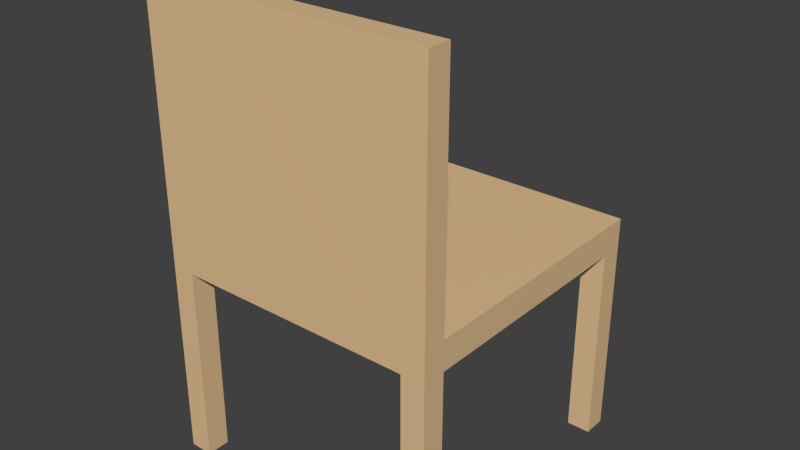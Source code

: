 # Source: chair2.blend  (saved by Blender 2.80.75; exported with 4.5.12 LTS)
import bpy
from mathutils import Matrix  # noqa: F401  (used for matrix-valued properties, if any)

bpy.ops.wm.read_factory_settings(use_empty=True)
scene = bpy.context.scene
scene.name = 'Scene'

# ---- collections
col_collection_1 = bpy.data.collections.new('Collection 1'); scene.collection.children.link(col_collection_1)

# ---- materials (node trees are filled in below, after node groups)
mat_cgair = bpy.data.materials.new('Cgair')
mat_cgair.alpha_threshold = 0.0
mat_cgair.use_transparent_shadow = False
mat_cgair.diffuse_color = (0.8, 0.5517, 0.3008, 1.0)
mat_cgair.roughness = 0.5
mat_cgair.specular_intensity = 0.2

# ---- material node trees
mat_cgair.use_nodes = True; mat_cgair.node_tree.nodes.clear()
_N = mat_cgair.node_tree.nodes; _L = mat_cgair.node_tree.links
n0 = _N.new('ShaderNodeOutputMaterial'); n0.name = 'Material Output'; n0.location = (300, 300)
n1 = _N.new('ShaderNodeBsdfPrincipled'); n1.name = 'Principled BSDF'; n1.location = (10, 300)
n1.distribution = 'GGX'
n1.subsurface_method = 'BURLEY'
n1.inputs[0].default_value = (0.8, 0.5517, 0.3008, 1.0)
n1.inputs[3].default_value = 1.45
n1.inputs[27].default_value = (0.0, 0.0, 0.0, 1.0)
n1.inputs[28].default_value = 1.0
_L.new(n1.outputs[0], n0.inputs[0])
n0.is_active_output = True

# ---- world
world_world = bpy.data.worlds.new('World'); scene.world = world_world
world_world.color = (0.05088, 0.05088, 0.05088)
world_world.use_sun_shadow = False
world_world.sun_shadow_jitter_overblur = 0.0
world_world.cycles.sampling_method = 'MANUAL'
world_world.cycles.sample_map_resolution = 256

# ---- meshes
me_001 = bpy.data.meshes.new('立方体.001')
me_001.from_pydata([(-0.245, -0.245, 0.05), (-0.245, 0.245, 0.05), (-0.245, 0.245, -0.34), (-0.245, 0.205, -0.34), (-0.245, 0.205, -2.98e-08), (-0.245, -0.205, -2.98e-08), (-0.245, -0.205, -0.34), (-0.245, -0.245, -0.34), (0.245, -0.245, 0.05), (-0.205, -0.245, -0.34), (-0.205, -0.245, -2.98e-08), (0.205, -0.245, -2.98e-08), (0.205, -0.245, -0.34), (0.245, -0.245, -0.34), (0.245, 0.245, 0.05), (0.245, 0.245, -0.34), (0.205, 0.245, -0.34), (0.205, 0.245, -2.98e-08), (-0.205, 0.245, -2.98e-08), (-0.205, 0.245, -0.34), (-0.205, 0.205, -0.34), (-0.205, -0.205, -0.34), (0.245, -0.205, -0.34), (0.245, -0.205, -2.98e-08), (0.245, 0.205, -2.98e-08), (0.245, 0.205, -0.34), (-0.205, -0.205, -2.98e-08), (0.205, -0.205, -2.98e-08), (0.205, -0.205, -0.34), (0.205, 0.205, -0.34), (0.205, 0.205, -2.98e-08), (-0.205, 0.205, -2.98e-08), (-0.245, -0.245, 0.45), (0.245, -0.245, 0.45), (-0.245, -0.205, 0.05), (0.245, -0.205, 0.05), (-0.245, -0.205, 0.45), (0.245, -0.205, 0.45)], [], [(0, 1, 2, 3, 4, 5, 6, 7), (8, 0, 7, 9, 10, 11, 12, 13), (14, 1, 34, 35), (1, 14, 15, 16, 17, 18, 19, 2), (3, 2, 19, 20), (21, 7, 6), (14, 8, 13, 22, 23, 24, 25, 15), (21, 9, 7), (10, 9, 21, 26), (11, 10, 26, 27), (11, 27, 28, 12), (28, 22, 13, 12), (16, 15, 29), (30, 17, 16, 29), (30, 31, 18, 17), (19, 18, 31, 20), (29, 15, 25), (27, 26, 31, 30), (4, 3, 20, 31), (31, 26, 5, 4), (26, 21, 6, 5), (30, 29, 25, 24), (24, 23, 27, 30), (23, 22, 28, 27), (14, 35, 37, 33, 8), (0, 8, 33, 32), (35, 34, 36, 37), (37, 36, 32, 33), (0, 32, 36, 34, 1)])
me_001.materials.append(mat_cgair)
me_001.use_remesh_preserve_volume = False
me_001.use_remesh_preserve_attributes = False
me_001.use_mirror_vertex_groups = False
me_001.update()

# ---- objects
ob_chair = bpy.data.objects.new('Chair', me_001)

# ---- transforms, parenting, visibility, modifiers, constraints
ob_chair.location = (0.0, 0.0, 0.34)
ob_chair.lineart.crease_threshold = 0.0

# ---- collection membership
col_collection_1.objects.link(ob_chair)

# ---- scene / render settings (as saved in the file)
scene.frame_start = 1; scene.frame_end = 250; scene.frame_set(1)
scene.render.engine = 'BLENDER_EEVEE_NEXT'
scene.render.resolution_percentage = 50
scene.render.dither_intensity = 0.0
scene.cycles.use_denoising = False
scene.cycles.samples = 1024
scene.cycles.sampling_pattern = 'TABULATED_SOBOL'
scene.cycles.light_sampling_threshold = 0.0
scene.cycles.use_adaptive_sampling = False
scene.cycles.use_light_tree = False
scene.cycles.blur_glossy = 0.0
scene.cycles.pixel_filter_type = 'GAUSSIAN'
scene.cycles.sample_clamp_indirect = 0.0
scene.view_settings.view_transform = 'Standard'
bpy.context.view_layer.update()

# ---- added for rendering (the .blend has no active camera and no usable light): camera, sun
cam_auto = bpy.data.cameras.new('AutoCamera')
cam_auto.lens = 50.0
cam_auto.sensor_width = 36.0
cam_auto.clip_end = 1000.0
ob_auto_camera = bpy.data.objects.new('AutoCamera', cam_auto)
scene.collection.objects.link(ob_auto_camera)
ob_auto_camera.location = (0.972279, -1.16673, 1.17282)
ob_auto_camera.rotation_euler = (1.09748, -7.21219e-08, 0.694738)
scene.camera = ob_auto_camera
light_auto_sun = bpy.data.lights.new('AutoSun', 'SUN')
light_auto_sun.energy = 3.0
light_auto_sun.angle = 0.0523599
ob_auto_sun = bpy.data.objects.new('AutoSun', light_auto_sun)
scene.collection.objects.link(ob_auto_sun)
ob_auto_sun.rotation_euler = (0.872665, 0.174533, 0.523599)
bpy.context.view_layer.update()
